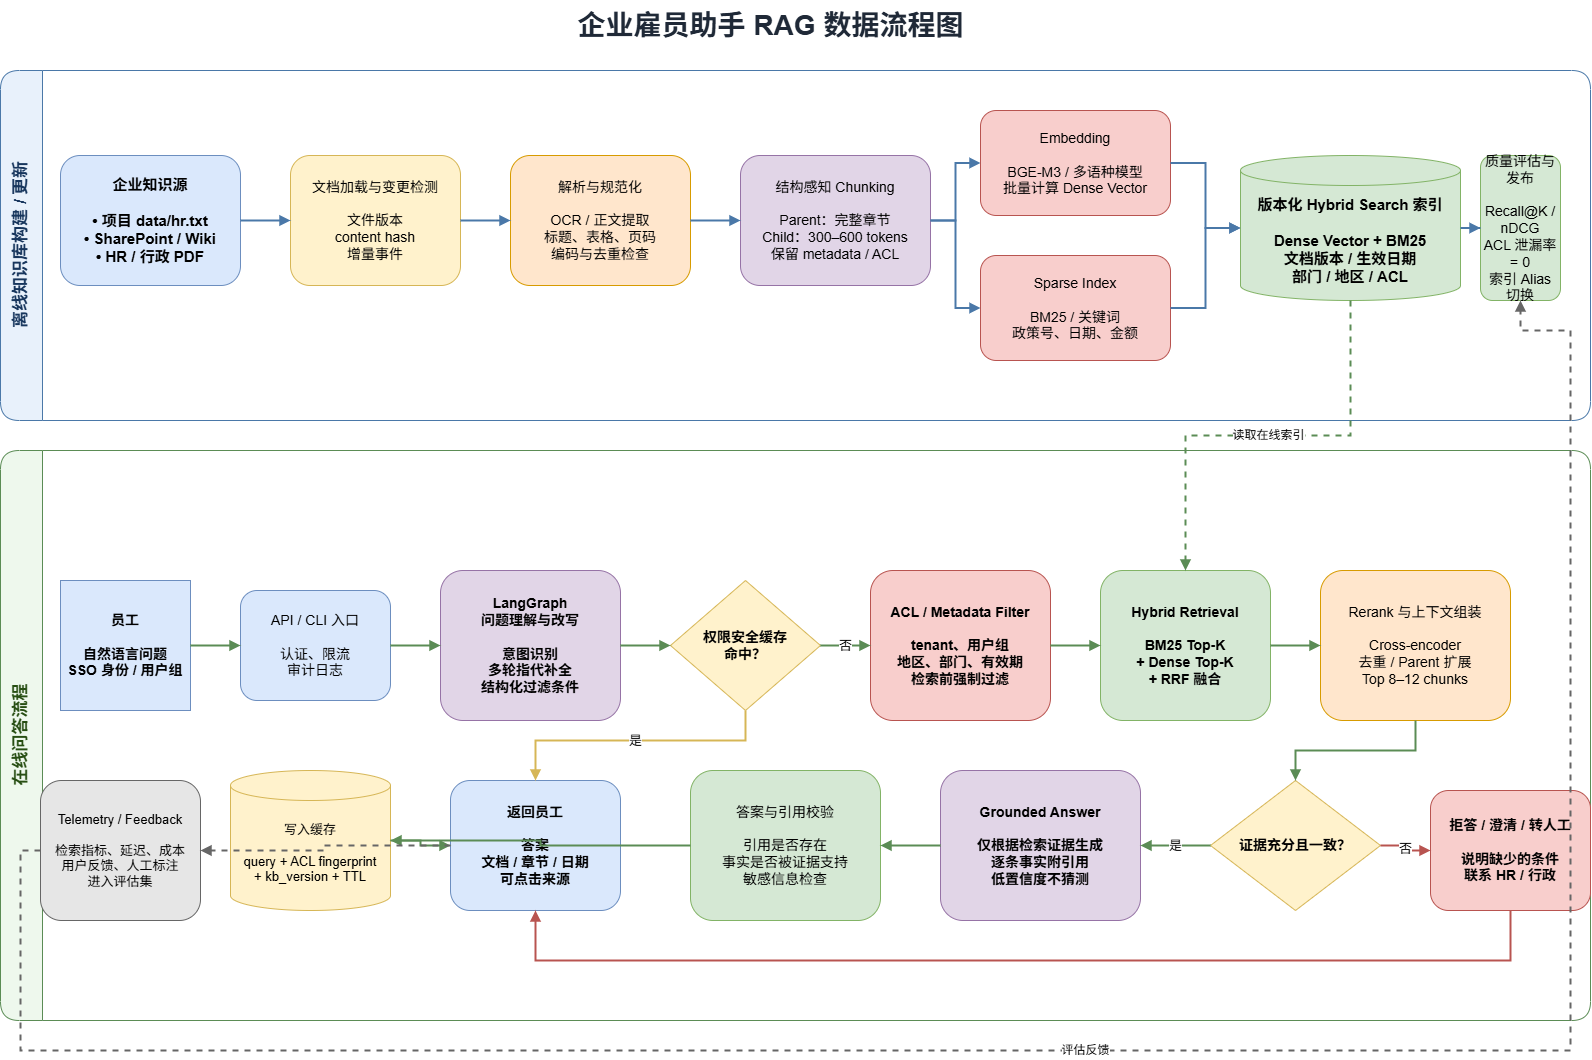

The diagram above was exported from draw.io. Its source (the exported page's mxGraphModel, read from the mxfile embedded in the PNG):
<mxGraphModel dx="1705" dy="1488" grid="1" gridSize="10" guides="1" tooltips="1" connect="1" arrows="1" fold="1" page="1" pageScale="1" pageWidth="1654" pageHeight="1169" math="0" shadow="0">
  <root>
    <mxCell id="0" />
    <mxCell id="1" parent="0" />
    <mxCell id="title" parent="1" style="text;html=1;strokeColor=none;fillColor=none;align=center;verticalAlign=middle;fontSize=28;fontStyle=1;fontColor=#1F2937;" value="企业雇员助手 RAG 数据流程图" vertex="1">
      <mxGeometry height="50" width="800" x="400" y="20" as="geometry" />
    </mxCell>
    <mxCell id="offlineLane" parent="1" style="swimlane;html=1;startSize=42;horizontal=0;rounded=1;fillColor=#E8F1FB;strokeColor=#4A78A8;fontColor=#17365D;fontSize=17;fontStyle=1;" value="离线知识库构建 / 更新" vertex="1">
      <mxGeometry height="350" width="1590" x="30" y="90" as="geometry" />
    </mxCell>
    <mxCell id="onlineLane" parent="1" style="swimlane;html=1;startSize=42;horizontal=0;rounded=1;fillColor=#EEF8ED;strokeColor=#5B8C55;fontColor=#274E13;fontSize=17;fontStyle=1;" value="在线问答流程" vertex="1">
      <mxGeometry height="570" width="1590" x="30" y="470" as="geometry" />
    </mxCell>
    <mxCell id="sources" parent="1" style="rounded=1;whiteSpace=wrap;html=1;fillColor=#DAE8FC;strokeColor=#6C8EBF;fontSize=15;fontStyle=1;" value="企业知识源&#10;&#10;• 项目 data/hr.txt&#10;• SharePoint / Wiki&#10;• HR / 行政 PDF" vertex="1">
      <mxGeometry height="130" width="180" x="90" y="175" as="geometry" />
    </mxCell>
    <mxCell id="connector" parent="1" style="rounded=1;whiteSpace=wrap;html=1;fillColor=#FFF2CC;strokeColor=#D6B656;fontSize=14;" value="文档加载与变更检测&#10;&#10;文件版本&#10;content hash&#10;增量事件" vertex="1">
      <mxGeometry height="130" width="170" x="320" y="175" as="geometry" />
    </mxCell>
    <mxCell id="parse" parent="1" style="rounded=1;whiteSpace=wrap;html=1;fillColor=#FFE6CC;strokeColor=#D79B00;fontSize=14;" value="解析与规范化&#10;&#10;OCR / 正文提取&#10;标题、表格、页码&#10;编码与去重检查" vertex="1">
      <mxGeometry height="130" width="180" x="540" y="175" as="geometry" />
    </mxCell>
    <mxCell id="chunk" parent="1" style="rounded=1;whiteSpace=wrap;html=1;fillColor=#E1D5E7;strokeColor=#9673A6;fontSize=14;" value="结构感知 Chunking&#10;&#10;Parent：完整章节&#10;Child：300–600 tokens&#10;保留 metadata / ACL" vertex="1">
      <mxGeometry height="130" width="190" x="770" y="175" as="geometry" />
    </mxCell>
    <mxCell id="embedding" parent="1" style="rounded=1;whiteSpace=wrap;html=1;fillColor=#F8CECC;strokeColor=#B85450;fontSize=14;" value="Embedding&#10;&#10;BGE-M3 / 多语种模型&#10;批量计算 Dense Vector" vertex="1">
      <mxGeometry height="105" width="190" x="1010" y="130" as="geometry" />
    </mxCell>
    <mxCell id="sparse" parent="1" style="rounded=1;whiteSpace=wrap;html=1;fillColor=#F8CECC;strokeColor=#B85450;fontSize=14;" value="Sparse Index&#10;&#10;BM25 / 关键词&#10;政策号、日期、金额" vertex="1">
      <mxGeometry height="105" width="190" x="1010" y="275" as="geometry" />
    </mxCell>
    <mxCell id="index" parent="1" style="shape=cylinder3;whiteSpace=wrap;html=1;boundedLbl=1;backgroundOutline=1;size=15;fillColor=#D5E8D4;strokeColor=#82B366;fontSize=15;fontStyle=1;" value="版本化 Hybrid Search 索引&#10;&#10;Dense Vector + BM25&#10;文档版本 / 生效日期&#10;部门 / 地区 / ACL" vertex="1">
      <mxGeometry height="145" width="220" x="1270" y="175" as="geometry" />
    </mxCell>
    <mxCell id="publish" parent="1" style="rounded=1;whiteSpace=wrap;html=1;fillColor=#D5E8D4;strokeColor=#82B366;fontSize=14;" value="质量评估与发布&#10;&#10;Recall@K / nDCG&#10;ACL 泄漏率 = 0&#10;索引 Alias 切换" vertex="1">
      <mxGeometry height="145" width="80" x="1510" y="175" as="geometry" />
    </mxCell>
    <mxCell id="user" parent="1" style="shape=mxgraph.basic.person;whiteSpace=wrap;html=1;fillColor=#DAE8FC;strokeColor=#6C8EBF;fontSize=14;fontStyle=1;" value="员工&#10;&#10;自然语言问题&#10;SSO 身份 / 用户组" vertex="1">
      <mxGeometry height="130" width="130" x="90" y="600" as="geometry" />
    </mxCell>
    <mxCell id="gateway" parent="1" style="rounded=1;whiteSpace=wrap;html=1;fillColor=#DAE8FC;strokeColor=#6C8EBF;fontSize=14;" value="API / CLI 入口&#10;&#10;认证、限流&#10;审计日志" vertex="1">
      <mxGeometry height="110" width="150" x="270" y="610" as="geometry" />
    </mxCell>
    <mxCell id="rewrite" parent="1" style="rounded=1;whiteSpace=wrap;html=1;fillColor=#E1D5E7;strokeColor=#9673A6;fontSize=14;fontStyle=1;" value="LangGraph&#10;问题理解与改写&#10;&#10;意图识别&#10;多轮指代补全&#10;结构化过滤条件" vertex="1">
      <mxGeometry height="150" width="180" x="470" y="590" as="geometry" />
    </mxCell>
    <mxCell id="cacheDecision" parent="1" style="rhombus;whiteSpace=wrap;html=1;fillColor=#FFF2CC;strokeColor=#D6B656;fontSize=14;fontStyle=1;" value="权限安全缓存&#10;命中？" vertex="1">
      <mxGeometry height="130" width="150" x="700" y="600" as="geometry" />
    </mxCell>
    <mxCell id="acl" parent="1" style="rounded=1;whiteSpace=wrap;html=1;fillColor=#F8CECC;strokeColor=#B85450;fontSize=14;fontStyle=1;" value="ACL / Metadata Filter&#10;&#10;tenant、用户组&#10;地区、部门、有效期&#10;检索前强制过滤" vertex="1">
      <mxGeometry height="150" width="180" x="900" y="590" as="geometry" />
    </mxCell>
    <mxCell id="hybrid" parent="1" style="rounded=1;whiteSpace=wrap;html=1;fillColor=#D5E8D4;strokeColor=#82B366;fontSize=14;fontStyle=1;" value="Hybrid Retrieval&#10;&#10;BM25 Top-K&#10;+ Dense Top-K&#10;+ RRF 融合" vertex="1">
      <mxGeometry height="150" width="170" x="1130" y="590" as="geometry" />
    </mxCell>
    <mxCell id="rerank" parent="1" style="rounded=1;whiteSpace=wrap;html=1;fillColor=#FFE6CC;strokeColor=#D79B00;fontSize=14;" value="Rerank 与上下文组装&#10;&#10;Cross-encoder&#10;去重 / Parent 扩展&#10;Top 8–12 chunks" vertex="1">
      <mxGeometry height="150" width="190" x="1350" y="590" as="geometry" />
    </mxCell>
    <mxCell id="evidence" parent="1" style="rhombus;whiteSpace=wrap;html=1;fillColor=#FFF2CC;strokeColor=#D6B656;fontSize=14;fontStyle=1;" value="证据充分且一致？" vertex="1">
      <mxGeometry height="130" width="170" x="1240" y="800" as="geometry" />
    </mxCell>
    <mxCell id="llm" parent="1" style="rounded=1;whiteSpace=wrap;html=1;fillColor=#E1D5E7;strokeColor=#9673A6;fontSize=14;fontStyle=1;" value="Grounded Answer&#10;&#10;仅根据检索证据生成&#10;逐条事实附引用&#10;低置信度不猜测" vertex="1">
      <mxGeometry height="150" width="200" x="970" y="790" as="geometry" />
    </mxCell>
    <mxCell id="verify" parent="1" style="rounded=1;whiteSpace=wrap;html=1;fillColor=#D5E8D4;strokeColor=#82B366;fontSize=14;" value="答案与引用校验&#10;&#10;引用是否存在&#10;事实是否被证据支持&#10;敏感信息检查" vertex="1">
      <mxGeometry height="150" width="190" x="720" y="790" as="geometry" />
    </mxCell>
    <mxCell id="response" parent="1" style="rounded=1;whiteSpace=wrap;html=1;fillColor=#DAE8FC;strokeColor=#6C8EBF;fontSize=14;fontStyle=1;" value="返回员工&#10;&#10;答案&#10;文档 / 章节 / 日期&#10;可点击来源" vertex="1">
      <mxGeometry height="130" width="170" x="480" y="800" as="geometry" />
    </mxCell>
    <mxCell id="refuse" parent="1" style="rounded=1;whiteSpace=wrap;html=1;fillColor=#F8CECC;strokeColor=#B85450;fontSize=14;fontStyle=1;" value="拒答 / 澄清 / 转人工&#10;&#10;说明缺少的条件&#10;联系 HR / 行政" vertex="1">
      <mxGeometry height="120" width="160" x="1460" y="810" as="geometry" />
    </mxCell>
    <mxCell id="answerCache" parent="1" style="shape=cylinder3;whiteSpace=wrap;html=1;boundedLbl=1;backgroundOutline=1;size=15;fillColor=#FFF2CC;strokeColor=#D6B656;fontSize=13;" value="写入缓存&#10;&#10;query + ACL fingerprint&#10;+ kb_version + TTL" vertex="1">
      <mxGeometry height="140" width="160" x="260" y="790" as="geometry" />
    </mxCell>
    <mxCell id="telemetry" parent="1" style="rounded=1;whiteSpace=wrap;html=1;fillColor=#E6E6E6;strokeColor=#666666;fontSize=13;" value="Telemetry / Feedback&#10;&#10;检索指标、延迟、成本&#10;用户反馈、人工标注&#10;进入评估集" vertex="1">
      <mxGeometry height="140" width="160" x="70" y="800" as="geometry" />
    </mxCell>
    <mxCell id="e1" edge="1" parent="1" source="sources" style="edgeStyle=orthogonalEdgeStyle;rounded=0;orthogonalLoop=1;jettySize=auto;html=1;endArrow=block;endFill=1;strokeWidth=2;strokeColor=#4A78A8;" target="connector">
      <mxGeometry relative="1" as="geometry" />
    </mxCell>
    <mxCell id="e2" edge="1" parent="1" source="connector" style="edgeStyle=orthogonalEdgeStyle;rounded=0;orthogonalLoop=1;jettySize=auto;html=1;endArrow=block;endFill=1;strokeWidth=2;strokeColor=#4A78A8;" target="parse">
      <mxGeometry relative="1" as="geometry" />
    </mxCell>
    <mxCell id="e3" edge="1" parent="1" source="parse" style="edgeStyle=orthogonalEdgeStyle;rounded=0;orthogonalLoop=1;jettySize=auto;html=1;endArrow=block;endFill=1;strokeWidth=2;strokeColor=#4A78A8;" target="chunk">
      <mxGeometry relative="1" as="geometry" />
    </mxCell>
    <mxCell id="e4" edge="1" parent="1" source="chunk" style="edgeStyle=orthogonalEdgeStyle;rounded=0;orthogonalLoop=1;jettySize=auto;html=1;endArrow=block;endFill=1;strokeWidth=2;strokeColor=#4A78A8;" target="embedding">
      <mxGeometry relative="1" as="geometry" />
    </mxCell>
    <mxCell id="e5" edge="1" parent="1" source="chunk" style="edgeStyle=orthogonalEdgeStyle;rounded=0;orthogonalLoop=1;jettySize=auto;html=1;endArrow=block;endFill=1;strokeWidth=2;strokeColor=#4A78A8;" target="sparse">
      <mxGeometry relative="1" as="geometry" />
    </mxCell>
    <mxCell id="e6" edge="1" parent="1" source="embedding" style="edgeStyle=orthogonalEdgeStyle;rounded=0;orthogonalLoop=1;jettySize=auto;html=1;endArrow=block;endFill=1;strokeWidth=2;strokeColor=#4A78A8;" target="index">
      <mxGeometry relative="1" as="geometry" />
    </mxCell>
    <mxCell id="e7" edge="1" parent="1" source="sparse" style="edgeStyle=orthogonalEdgeStyle;rounded=0;orthogonalLoop=1;jettySize=auto;html=1;endArrow=block;endFill=1;strokeWidth=2;strokeColor=#4A78A8;" target="index">
      <mxGeometry relative="1" as="geometry" />
    </mxCell>
    <mxCell id="e8" edge="1" parent="1" source="index" style="edgeStyle=orthogonalEdgeStyle;rounded=0;orthogonalLoop=1;jettySize=auto;html=1;endArrow=block;endFill=1;strokeWidth=2;strokeColor=#4A78A8;" target="publish">
      <mxGeometry relative="1" as="geometry" />
    </mxCell>
    <mxCell id="e9" edge="1" parent="1" source="user" style="edgeStyle=orthogonalEdgeStyle;rounded=0;orthogonalLoop=1;jettySize=auto;html=1;endArrow=block;endFill=1;strokeWidth=2;strokeColor=#5B8C55;" target="gateway">
      <mxGeometry relative="1" as="geometry" />
    </mxCell>
    <mxCell id="e10" edge="1" parent="1" source="gateway" style="edgeStyle=orthogonalEdgeStyle;rounded=0;orthogonalLoop=1;jettySize=auto;html=1;endArrow=block;endFill=1;strokeWidth=2;strokeColor=#5B8C55;" target="rewrite">
      <mxGeometry relative="1" as="geometry" />
    </mxCell>
    <mxCell id="e11" edge="1" parent="1" source="rewrite" style="edgeStyle=orthogonalEdgeStyle;rounded=0;orthogonalLoop=1;jettySize=auto;html=1;endArrow=block;endFill=1;strokeWidth=2;strokeColor=#5B8C55;" target="cacheDecision">
      <mxGeometry relative="1" as="geometry" />
    </mxCell>
    <mxCell id="e12" edge="1" parent="1" source="cacheDecision" style="edgeStyle=orthogonalEdgeStyle;rounded=0;orthogonalLoop=1;jettySize=auto;html=1;endArrow=block;endFill=1;strokeWidth=2;strokeColor=#5B8C55;fontSize=13;" target="acl" value="否">
      <mxGeometry relative="1" as="geometry" />
    </mxCell>
    <mxCell id="e13" edge="1" parent="1" source="acl" style="edgeStyle=orthogonalEdgeStyle;rounded=0;orthogonalLoop=1;jettySize=auto;html=1;endArrow=block;endFill=1;strokeWidth=2;strokeColor=#5B8C55;" target="hybrid">
      <mxGeometry relative="1" as="geometry" />
    </mxCell>
    <mxCell id="e14" edge="1" parent="1" source="index" style="edgeStyle=orthogonalEdgeStyle;rounded=0;orthogonalLoop=1;jettySize=auto;html=1;endArrow=block;endFill=1;dashed=1;strokeWidth=2;strokeColor=#5B8C55;fontSize=12;" target="hybrid" value="读取在线索引">
      <mxGeometry relative="1" as="geometry" />
    </mxCell>
    <mxCell id="e15" edge="1" parent="1" source="hybrid" style="edgeStyle=orthogonalEdgeStyle;rounded=0;orthogonalLoop=1;jettySize=auto;html=1;endArrow=block;endFill=1;strokeWidth=2;strokeColor=#5B8C55;" target="rerank">
      <mxGeometry relative="1" as="geometry" />
    </mxCell>
    <mxCell id="e16" edge="1" parent="1" source="rerank" style="edgeStyle=orthogonalEdgeStyle;rounded=0;orthogonalLoop=1;jettySize=auto;html=1;endArrow=block;endFill=1;strokeWidth=2;strokeColor=#5B8C55;" target="evidence">
      <mxGeometry relative="1" as="geometry" />
    </mxCell>
    <mxCell id="e17" edge="1" parent="1" source="evidence" style="edgeStyle=orthogonalEdgeStyle;rounded=0;orthogonalLoop=1;jettySize=auto;html=1;endArrow=block;endFill=1;strokeWidth=2;strokeColor=#5B8C55;fontSize=13;" target="llm" value="是">
      <mxGeometry relative="1" as="geometry" />
    </mxCell>
    <mxCell id="e18" edge="1" parent="1" source="evidence" style="edgeStyle=orthogonalEdgeStyle;rounded=0;orthogonalLoop=1;jettySize=auto;html=1;endArrow=block;endFill=1;strokeWidth=2;strokeColor=#B85450;fontSize=13;" target="refuse" value="否">
      <mxGeometry relative="1" as="geometry" />
    </mxCell>
    <mxCell id="e19" edge="1" parent="1" source="llm" style="edgeStyle=orthogonalEdgeStyle;rounded=0;orthogonalLoop=1;jettySize=auto;html=1;endArrow=block;endFill=1;strokeWidth=2;strokeColor=#5B8C55;" target="verify">
      <mxGeometry relative="1" as="geometry" />
    </mxCell>
    <mxCell id="e20" edge="1" parent="1" source="verify" style="edgeStyle=orthogonalEdgeStyle;rounded=0;orthogonalLoop=1;jettySize=auto;html=1;endArrow=block;endFill=1;strokeWidth=2;strokeColor=#5B8C55;" target="answerCache">
      <mxGeometry relative="1" as="geometry" />
    </mxCell>
    <mxCell id="e21" edge="1" parent="1" source="answerCache" style="edgeStyle=orthogonalEdgeStyle;rounded=0;orthogonalLoop=1;jettySize=auto;html=1;endArrow=block;endFill=1;strokeWidth=2;strokeColor=#5B8C55;" target="response">
      <mxGeometry relative="1" as="geometry" />
    </mxCell>
    <mxCell id="e22" edge="1" parent="1" source="cacheDecision" style="edgeStyle=orthogonalEdgeStyle;rounded=0;orthogonalLoop=1;jettySize=auto;html=1;endArrow=block;endFill=1;strokeWidth=2;strokeColor=#D6B656;fontSize=13;" target="response" value="是">
      <mxGeometry relative="1" as="geometry">
        <Array as="points">
          <mxPoint x="775" y="760" />
          <mxPoint x="565" y="760" />
        </Array>
      </mxGeometry>
    </mxCell>
    <mxCell id="e23" edge="1" parent="1" source="refuse" style="edgeStyle=orthogonalEdgeStyle;rounded=0;orthogonalLoop=1;jettySize=auto;html=1;endArrow=block;endFill=1;strokeWidth=2;strokeColor=#B85450;" target="response">
      <mxGeometry relative="1" as="geometry">
        <Array as="points">
          <mxPoint x="1540" y="980" />
          <mxPoint x="565" y="980" />
        </Array>
      </mxGeometry>
    </mxCell>
    <mxCell id="e24" edge="1" parent="1" source="response" style="edgeStyle=orthogonalEdgeStyle;rounded=0;orthogonalLoop=1;jettySize=auto;html=1;endArrow=block;endFill=1;dashed=1;strokeWidth=2;strokeColor=#666666;" target="telemetry">
      <mxGeometry relative="1" as="geometry" />
    </mxCell>
    <mxCell id="e25" edge="1" parent="1" source="telemetry" style="edgeStyle=orthogonalEdgeStyle;rounded=0;orthogonalLoop=1;jettySize=auto;html=1;endArrow=block;endFill=1;dashed=1;strokeWidth=2;strokeColor=#666666;fontSize=12;" target="publish" value="评估反馈">
      <mxGeometry relative="1" as="geometry">
        <Array as="points">
          <mxPoint x="50" y="1070" />
          <mxPoint x="1600" y="1070" />
          <mxPoint x="1600" y="350" />
          <mxPoint x="1550" y="350" />
        </Array>
      </mxGeometry>
    </mxCell>
  </root>
</mxGraphModel>